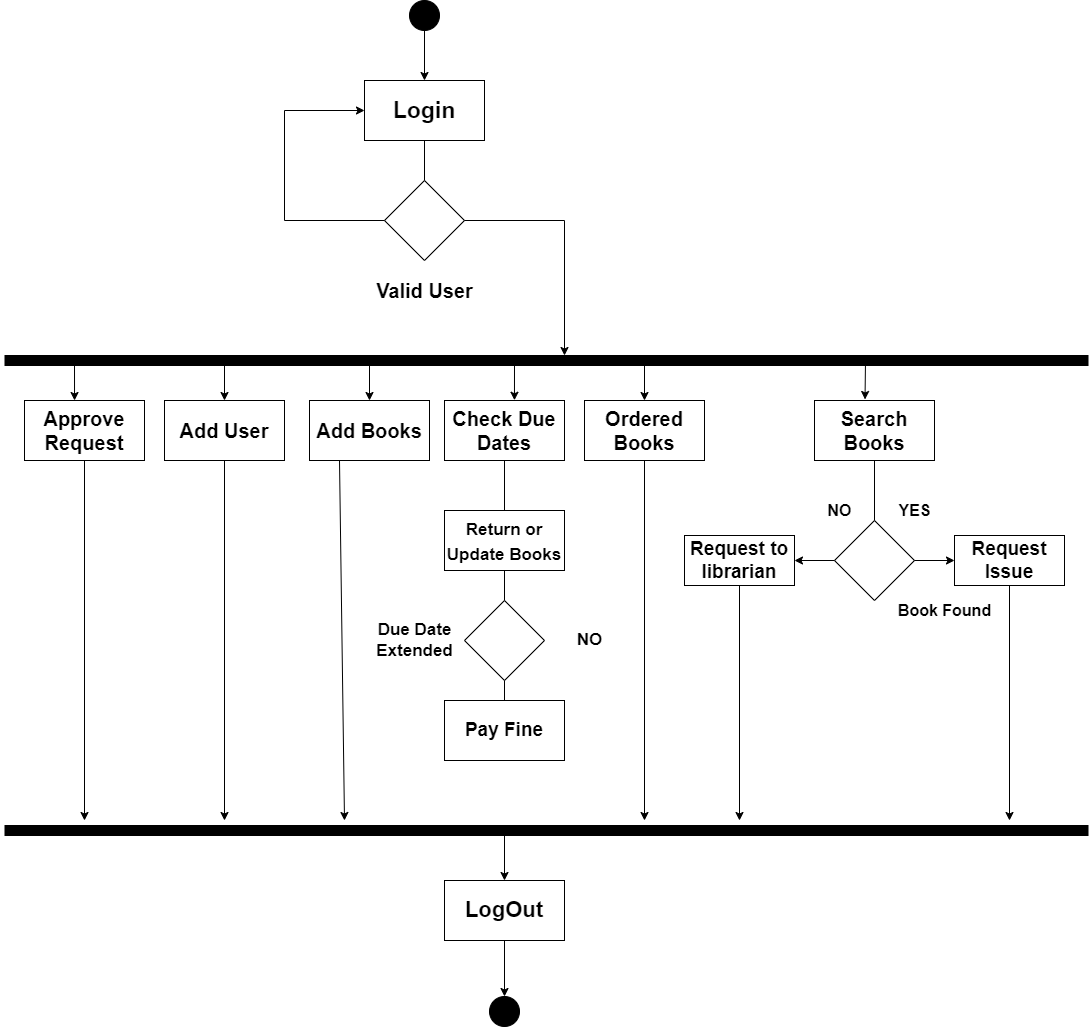

The diagram above was exported from draw.io. Its source (the exported page's mxGraphModel, read from the mxfile embedded in the PNG):
<mxGraphModel dx="2333" dy="733" grid="1" gridSize="10" guides="1" tooltips="1" connect="1" arrows="1" fold="1" page="1" pageScale="1" pageWidth="850" pageHeight="1100" math="0" shadow="0">
  <root>
    <mxCell id="0" />
    <mxCell id="1" parent="0" />
    <mxCell id="DBms1G84u4wppr2Bmvgk-1" value="" style="shape=link;html=1;rounded=0;width=-4;strokeWidth=8;fontStyle=1" edge="1" parent="1">
      <mxGeometry width="100" relative="1" as="geometry">
        <mxPoint y="404" as="sourcePoint" />
        <mxPoint x="1083.9999534970239" y="404" as="targetPoint" />
      </mxGeometry>
    </mxCell>
    <mxCell id="DBms1G84u4wppr2Bmvgk-5" value="" style="ellipse;fillColor=strokeColor;strokeWidth=1;fontStyle=1" vertex="1" parent="1">
      <mxGeometry x="405" y="44" width="30" height="30" as="geometry" />
    </mxCell>
    <mxCell id="DBms1G84u4wppr2Bmvgk-6" value="&lt;span&gt;&lt;font style=&quot;font-size: 23px;&quot;&gt;Login&lt;/font&gt;&lt;/span&gt;" style="rounded=0;whiteSpace=wrap;html=1;strokeWidth=1;fontStyle=1" vertex="1" parent="1">
      <mxGeometry x="360" y="124" width="120" height="60" as="geometry" />
    </mxCell>
    <mxCell id="DBms1G84u4wppr2Bmvgk-7" value="" style="rhombus;whiteSpace=wrap;html=1;strokeWidth=1;fontSize=23;fontStyle=1" vertex="1" parent="1">
      <mxGeometry x="380" y="224" width="80" height="80" as="geometry" />
    </mxCell>
    <mxCell id="DBms1G84u4wppr2Bmvgk-8" value="&lt;span&gt;&lt;font style=&quot;font-size: 20px;&quot;&gt;Valid User&lt;/font&gt;&lt;/span&gt;" style="text;html=1;align=center;verticalAlign=middle;resizable=0;points=[];autosize=1;strokeColor=none;fillColor=none;fontSize=23;fontStyle=1" vertex="1" parent="1">
      <mxGeometry x="360" y="314" width="120" height="40" as="geometry" />
    </mxCell>
    <mxCell id="DBms1G84u4wppr2Bmvgk-9" value="" style="endArrow=classic;html=1;rounded=0;strokeWidth=1;fontSize=20;entryX=0.5;entryY=0;entryDx=0;entryDy=0;fontStyle=1" edge="1" parent="1" target="DBms1G84u4wppr2Bmvgk-6">
      <mxGeometry width="50" height="50" relative="1" as="geometry">
        <mxPoint x="420" y="74" as="sourcePoint" />
        <mxPoint x="475" y="24" as="targetPoint" />
      </mxGeometry>
    </mxCell>
    <mxCell id="DBms1G84u4wppr2Bmvgk-10" value="" style="endArrow=classic;html=1;rounded=0;strokeWidth=1;fontSize=20;exitX=0;exitY=0.5;exitDx=0;exitDy=0;fontStyle=1" edge="1" parent="1" source="DBms1G84u4wppr2Bmvgk-7">
      <mxGeometry width="50" height="50" relative="1" as="geometry">
        <mxPoint x="310" y="204" as="sourcePoint" />
        <mxPoint x="360" y="154" as="targetPoint" />
        <Array as="points">
          <mxPoint x="280" y="264" />
          <mxPoint x="280" y="154" />
        </Array>
      </mxGeometry>
    </mxCell>
    <mxCell id="DBms1G84u4wppr2Bmvgk-11" value="" style="endArrow=none;html=1;rounded=0;strokeWidth=1;fontSize=20;fontStyle=1" edge="1" parent="1">
      <mxGeometry width="50" height="50" relative="1" as="geometry">
        <mxPoint x="420" y="224" as="sourcePoint" />
        <mxPoint x="420" y="184" as="targetPoint" />
      </mxGeometry>
    </mxCell>
    <mxCell id="DBms1G84u4wppr2Bmvgk-12" value="" style="endArrow=classic;html=1;rounded=0;strokeWidth=1;fontSize=20;exitX=1;exitY=0.5;exitDx=0;exitDy=0;fontStyle=1" edge="1" parent="1" source="DBms1G84u4wppr2Bmvgk-7">
      <mxGeometry width="50" height="50" relative="1" as="geometry">
        <mxPoint x="460" y="269" as="sourcePoint" />
        <mxPoint x="560" y="399" as="targetPoint" />
        <Array as="points">
          <mxPoint x="560" y="264" />
        </Array>
      </mxGeometry>
    </mxCell>
    <mxCell id="DBms1G84u4wppr2Bmvgk-13" value="&lt;span&gt;Approve Request&lt;/span&gt;" style="rounded=0;whiteSpace=wrap;html=1;strokeWidth=1;fontSize=20;fontStyle=1" vertex="1" parent="1">
      <mxGeometry x="20" y="444" width="120" height="60" as="geometry" />
    </mxCell>
    <mxCell id="DBms1G84u4wppr2Bmvgk-14" value="&lt;span&gt;Add User&lt;/span&gt;" style="rounded=0;whiteSpace=wrap;html=1;strokeWidth=1;fontSize=20;fontStyle=1" vertex="1" parent="1">
      <mxGeometry x="160" y="444" width="120" height="60" as="geometry" />
    </mxCell>
    <mxCell id="DBms1G84u4wppr2Bmvgk-15" value="&lt;span&gt;Add Books&lt;/span&gt;" style="rounded=0;whiteSpace=wrap;html=1;strokeWidth=1;fontSize=20;fontStyle=1" vertex="1" parent="1">
      <mxGeometry x="305" y="444" width="120" height="60" as="geometry" />
    </mxCell>
    <mxCell id="DBms1G84u4wppr2Bmvgk-16" value="&lt;span&gt;Check Due Dates&lt;/span&gt;" style="rounded=0;whiteSpace=wrap;html=1;strokeWidth=1;fontSize=20;fontStyle=1" vertex="1" parent="1">
      <mxGeometry x="440" y="444" width="120" height="60" as="geometry" />
    </mxCell>
    <mxCell id="DBms1G84u4wppr2Bmvgk-17" value="&lt;span&gt;Ordered Books&lt;/span&gt;" style="rounded=0;whiteSpace=wrap;html=1;strokeWidth=1;fontSize=20;fontStyle=1" vertex="1" parent="1">
      <mxGeometry x="580" y="444" width="120" height="60" as="geometry" />
    </mxCell>
    <mxCell id="DBms1G84u4wppr2Bmvgk-18" value="&lt;span&gt;Search Books&lt;/span&gt;" style="rounded=0;whiteSpace=wrap;html=1;strokeWidth=1;fontSize=20;fontStyle=1" vertex="1" parent="1">
      <mxGeometry x="810" y="444" width="120" height="60" as="geometry" />
    </mxCell>
    <mxCell id="DBms1G84u4wppr2Bmvgk-19" value="" style="endArrow=classic;html=1;rounded=0;strokeWidth=1;fontSize=20;entryX=0.417;entryY=0;entryDx=0;entryDy=0;entryPerimeter=0;fontStyle=1" edge="1" parent="1" target="DBms1G84u4wppr2Bmvgk-13">
      <mxGeometry width="50" height="50" relative="1" as="geometry">
        <mxPoint x="70" y="404" as="sourcePoint" />
        <mxPoint x="120" y="354" as="targetPoint" />
      </mxGeometry>
    </mxCell>
    <mxCell id="DBms1G84u4wppr2Bmvgk-20" value="" style="endArrow=classic;html=1;rounded=0;strokeWidth=1;fontSize=20;entryX=0.5;entryY=0;entryDx=0;entryDy=0;fontStyle=1" edge="1" parent="1" target="DBms1G84u4wppr2Bmvgk-14">
      <mxGeometry width="50" height="50" relative="1" as="geometry">
        <mxPoint x="220" y="404" as="sourcePoint" />
        <mxPoint x="270" y="354" as="targetPoint" />
      </mxGeometry>
    </mxCell>
    <mxCell id="DBms1G84u4wppr2Bmvgk-21" value="" style="endArrow=classic;html=1;rounded=0;strokeWidth=1;fontSize=20;entryX=0.5;entryY=0;entryDx=0;entryDy=0;fontStyle=1" edge="1" parent="1" target="DBms1G84u4wppr2Bmvgk-15">
      <mxGeometry width="50" height="50" relative="1" as="geometry">
        <mxPoint x="365" y="404" as="sourcePoint" />
        <mxPoint x="410" y="444" as="targetPoint" />
      </mxGeometry>
    </mxCell>
    <mxCell id="DBms1G84u4wppr2Bmvgk-22" value="" style="endArrow=classic;html=1;rounded=0;strokeWidth=1;fontSize=20;entryX=0.583;entryY=-0.004;entryDx=0;entryDy=0;entryPerimeter=0;fontStyle=1" edge="1" parent="1" target="DBms1G84u4wppr2Bmvgk-16">
      <mxGeometry width="50" height="50" relative="1" as="geometry">
        <mxPoint x="510" y="404" as="sourcePoint" />
        <mxPoint x="525" y="514" as="targetPoint" />
      </mxGeometry>
    </mxCell>
    <mxCell id="DBms1G84u4wppr2Bmvgk-23" value="" style="endArrow=classic;html=1;rounded=0;strokeWidth=1;fontSize=20;entryX=0.5;entryY=0;entryDx=0;entryDy=0;fontStyle=1" edge="1" parent="1" target="DBms1G84u4wppr2Bmvgk-17">
      <mxGeometry width="50" height="50" relative="1" as="geometry">
        <mxPoint x="640" y="404" as="sourcePoint" />
        <mxPoint x="680" y="534" as="targetPoint" />
      </mxGeometry>
    </mxCell>
    <mxCell id="DBms1G84u4wppr2Bmvgk-24" value="" style="endArrow=classic;html=1;rounded=0;strokeWidth=1;fontSize=20;entryX=0.421;entryY=-0.017;entryDx=0;entryDy=0;entryPerimeter=0;fontStyle=1" edge="1" parent="1" target="DBms1G84u4wppr2Bmvgk-18">
      <mxGeometry width="50" height="50" relative="1" as="geometry">
        <mxPoint x="861" y="404" as="sourcePoint" />
        <mxPoint x="805" y="524" as="targetPoint" />
      </mxGeometry>
    </mxCell>
    <mxCell id="DBms1G84u4wppr2Bmvgk-25" value="&lt;span&gt;&lt;font style=&quot;font-size: 17px;&quot;&gt;Return or Update Books&lt;/font&gt;&lt;/span&gt;" style="rounded=0;whiteSpace=wrap;html=1;strokeWidth=1;fontSize=20;fontStyle=1" vertex="1" parent="1">
      <mxGeometry x="440" y="554" width="120" height="60" as="geometry" />
    </mxCell>
    <mxCell id="DBms1G84u4wppr2Bmvgk-26" value="" style="endArrow=none;html=1;rounded=0;strokeWidth=1;fontSize=20;entryX=0.5;entryY=1;entryDx=0;entryDy=0;exitX=0.5;exitY=0;exitDx=0;exitDy=0;fontStyle=1" edge="1" parent="1" source="DBms1G84u4wppr2Bmvgk-25" target="DBms1G84u4wppr2Bmvgk-16">
      <mxGeometry width="50" height="50" relative="1" as="geometry">
        <mxPoint x="360" y="554" as="sourcePoint" />
        <mxPoint x="410" y="504" as="targetPoint" />
      </mxGeometry>
    </mxCell>
    <mxCell id="DBms1G84u4wppr2Bmvgk-27" value="" style="rhombus;whiteSpace=wrap;html=1;strokeWidth=1;fontSize=17;fontStyle=1" vertex="1" parent="1">
      <mxGeometry x="460" y="644" width="80" height="80" as="geometry" />
    </mxCell>
    <mxCell id="DBms1G84u4wppr2Bmvgk-28" value="Due Date &lt;br&gt;Extended" style="text;html=1;align=center;verticalAlign=middle;resizable=0;points=[];autosize=1;strokeColor=none;fillColor=none;fontSize=17;fontStyle=1" vertex="1" parent="1">
      <mxGeometry x="360" y="659" width="100" height="50" as="geometry" />
    </mxCell>
    <mxCell id="DBms1G84u4wppr2Bmvgk-29" value="NO" style="text;html=1;align=center;verticalAlign=middle;resizable=0;points=[];autosize=1;strokeColor=none;fillColor=none;fontSize=17;fontStyle=1" vertex="1" parent="1">
      <mxGeometry x="560" y="669" width="50" height="30" as="geometry" />
    </mxCell>
    <mxCell id="DBms1G84u4wppr2Bmvgk-30" value="" style="endArrow=none;html=1;rounded=0;strokeWidth=1;fontSize=17;" edge="1" parent="1" source="DBms1G84u4wppr2Bmvgk-27">
      <mxGeometry width="50" height="50" relative="1" as="geometry">
        <mxPoint x="450" y="664" as="sourcePoint" />
        <mxPoint x="500" y="614" as="targetPoint" />
      </mxGeometry>
    </mxCell>
    <mxCell id="DBms1G84u4wppr2Bmvgk-31" value="&lt;b&gt;&lt;font style=&quot;font-size: 19px;&quot;&gt;Pay Fine&lt;/font&gt;&lt;/b&gt;" style="rounded=0;whiteSpace=wrap;html=1;strokeWidth=1;fontSize=17;" vertex="1" parent="1">
      <mxGeometry x="440" y="744" width="120" height="60" as="geometry" />
    </mxCell>
    <mxCell id="DBms1G84u4wppr2Bmvgk-32" value="" style="endArrow=none;html=1;rounded=0;strokeWidth=1;fontSize=19;" edge="1" parent="1" source="DBms1G84u4wppr2Bmvgk-31">
      <mxGeometry width="50" height="50" relative="1" as="geometry">
        <mxPoint x="450" y="774" as="sourcePoint" />
        <mxPoint x="500" y="724" as="targetPoint" />
      </mxGeometry>
    </mxCell>
    <mxCell id="DBms1G84u4wppr2Bmvgk-33" value="" style="rhombus;whiteSpace=wrap;html=1;strokeWidth=1;fontSize=19;" vertex="1" parent="1">
      <mxGeometry x="830" y="564" width="80" height="80" as="geometry" />
    </mxCell>
    <mxCell id="DBms1G84u4wppr2Bmvgk-34" value="&lt;b&gt;Request to librarian&lt;/b&gt;" style="rounded=0;whiteSpace=wrap;html=1;strokeWidth=1;fontSize=19;" vertex="1" parent="1">
      <mxGeometry x="680" y="579" width="110" height="50" as="geometry" />
    </mxCell>
    <mxCell id="DBms1G84u4wppr2Bmvgk-35" value="&lt;b&gt;Request Issue&lt;/b&gt;" style="rounded=0;whiteSpace=wrap;html=1;strokeWidth=1;fontSize=19;" vertex="1" parent="1">
      <mxGeometry x="950" y="579" width="110" height="50" as="geometry" />
    </mxCell>
    <mxCell id="DBms1G84u4wppr2Bmvgk-36" value="" style="endArrow=none;html=1;rounded=0;strokeWidth=1;fontSize=19;exitX=0.5;exitY=0;exitDx=0;exitDy=0;entryX=0.5;entryY=1;entryDx=0;entryDy=0;" edge="1" parent="1" source="DBms1G84u4wppr2Bmvgk-33" target="DBms1G84u4wppr2Bmvgk-18">
      <mxGeometry width="50" height="50" relative="1" as="geometry">
        <mxPoint x="830" y="554" as="sourcePoint" />
        <mxPoint x="880" y="504" as="targetPoint" />
      </mxGeometry>
    </mxCell>
    <mxCell id="DBms1G84u4wppr2Bmvgk-37" value="" style="endArrow=classic;html=1;rounded=0;strokeWidth=1;fontSize=19;entryX=0;entryY=0.5;entryDx=0;entryDy=0;" edge="1" parent="1" source="DBms1G84u4wppr2Bmvgk-33" target="DBms1G84u4wppr2Bmvgk-35">
      <mxGeometry width="50" height="50" relative="1" as="geometry">
        <mxPoint x="830" y="719" as="sourcePoint" />
        <mxPoint x="880" y="669" as="targetPoint" />
        <Array as="points" />
      </mxGeometry>
    </mxCell>
    <mxCell id="DBms1G84u4wppr2Bmvgk-38" value="" style="endArrow=classic;html=1;rounded=0;strokeWidth=1;fontSize=19;entryX=1;entryY=0.5;entryDx=0;entryDy=0;" edge="1" parent="1" source="DBms1G84u4wppr2Bmvgk-33" target="DBms1G84u4wppr2Bmvgk-34">
      <mxGeometry width="50" height="50" relative="1" as="geometry">
        <mxPoint x="830" y="719" as="sourcePoint" />
        <mxPoint x="880" y="669" as="targetPoint" />
      </mxGeometry>
    </mxCell>
    <mxCell id="DBms1G84u4wppr2Bmvgk-40" value="&lt;b&gt;&lt;font style=&quot;font-size: 16px;&quot;&gt;NO&lt;/font&gt;&lt;/b&gt;" style="text;html=1;align=center;verticalAlign=middle;resizable=0;points=[];autosize=1;strokeColor=none;fillColor=none;fontSize=19;" vertex="1" parent="1">
      <mxGeometry x="810" y="534" width="50" height="40" as="geometry" />
    </mxCell>
    <mxCell id="DBms1G84u4wppr2Bmvgk-41" value="&lt;b&gt;YES&lt;/b&gt;" style="text;html=1;align=center;verticalAlign=middle;resizable=0;points=[];autosize=1;strokeColor=none;fillColor=none;fontSize=16;" vertex="1" parent="1">
      <mxGeometry x="880" y="539" width="60" height="30" as="geometry" />
    </mxCell>
    <mxCell id="DBms1G84u4wppr2Bmvgk-42" value="&lt;b&gt;Book Found&lt;/b&gt;" style="text;html=1;align=center;verticalAlign=middle;resizable=0;points=[];autosize=1;strokeColor=none;fillColor=none;fontSize=16;" vertex="1" parent="1">
      <mxGeometry x="880" y="639" width="120" height="30" as="geometry" />
    </mxCell>
    <mxCell id="DBms1G84u4wppr2Bmvgk-43" value="" style="shape=link;html=1;rounded=0;width=-4;strokeWidth=8;fontStyle=1" edge="1" parent="1">
      <mxGeometry width="100" relative="1" as="geometry">
        <mxPoint y="874" as="sourcePoint" />
        <mxPoint x="1083.9999534970239" y="874" as="targetPoint" />
      </mxGeometry>
    </mxCell>
    <mxCell id="DBms1G84u4wppr2Bmvgk-44" value="" style="endArrow=classic;html=1;rounded=0;strokeWidth=1;fontSize=16;exitX=0.5;exitY=1;exitDx=0;exitDy=0;" edge="1" parent="1" source="DBms1G84u4wppr2Bmvgk-13">
      <mxGeometry width="50" height="50" relative="1" as="geometry">
        <mxPoint x="55" y="624" as="sourcePoint" />
        <mxPoint x="80" y="864" as="targetPoint" />
      </mxGeometry>
    </mxCell>
    <mxCell id="DBms1G84u4wppr2Bmvgk-45" value="" style="endArrow=classic;html=1;rounded=0;strokeWidth=1;fontSize=16;exitX=0.5;exitY=1;exitDx=0;exitDy=0;" edge="1" parent="1" source="DBms1G84u4wppr2Bmvgk-14">
      <mxGeometry width="50" height="50" relative="1" as="geometry">
        <mxPoint x="410" y="714" as="sourcePoint" />
        <mxPoint x="220" y="864" as="targetPoint" />
      </mxGeometry>
    </mxCell>
    <mxCell id="DBms1G84u4wppr2Bmvgk-46" value="" style="endArrow=classic;html=1;rounded=0;strokeWidth=1;fontSize=16;exitX=0.25;exitY=1;exitDx=0;exitDy=0;" edge="1" parent="1" source="DBms1G84u4wppr2Bmvgk-15">
      <mxGeometry width="50" height="50" relative="1" as="geometry">
        <mxPoint x="410" y="714" as="sourcePoint" />
        <mxPoint x="340" y="864" as="targetPoint" />
      </mxGeometry>
    </mxCell>
    <mxCell id="DBms1G84u4wppr2Bmvgk-47" value="" style="endArrow=classic;html=1;rounded=0;strokeWidth=1;fontSize=16;exitX=0.5;exitY=1;exitDx=0;exitDy=0;" edge="1" parent="1" source="DBms1G84u4wppr2Bmvgk-34">
      <mxGeometry width="50" height="50" relative="1" as="geometry">
        <mxPoint x="730" y="764" as="sourcePoint" />
        <mxPoint x="735" y="864" as="targetPoint" />
      </mxGeometry>
    </mxCell>
    <mxCell id="DBms1G84u4wppr2Bmvgk-48" value="" style="endArrow=classic;html=1;rounded=0;strokeWidth=1;fontSize=16;exitX=0.5;exitY=1;exitDx=0;exitDy=0;" edge="1" parent="1" source="DBms1G84u4wppr2Bmvgk-17">
      <mxGeometry width="50" height="50" relative="1" as="geometry">
        <mxPoint x="410" y="714" as="sourcePoint" />
        <mxPoint x="640" y="864" as="targetPoint" />
      </mxGeometry>
    </mxCell>
    <mxCell id="DBms1G84u4wppr2Bmvgk-49" value="" style="endArrow=classic;html=1;rounded=0;strokeWidth=1;fontSize=16;exitX=0.5;exitY=1;exitDx=0;exitDy=0;" edge="1" parent="1" source="DBms1G84u4wppr2Bmvgk-35">
      <mxGeometry width="50" height="50" relative="1" as="geometry">
        <mxPoint x="410" y="714" as="sourcePoint" />
        <mxPoint x="1005" y="864" as="targetPoint" />
      </mxGeometry>
    </mxCell>
    <mxCell id="DBms1G84u4wppr2Bmvgk-50" value="&lt;b&gt;&lt;font style=&quot;font-size: 22px;&quot;&gt;LogOut&lt;/font&gt;&lt;/b&gt;" style="rounded=0;whiteSpace=wrap;html=1;strokeWidth=1;fontSize=16;" vertex="1" parent="1">
      <mxGeometry x="440" y="924" width="120" height="60" as="geometry" />
    </mxCell>
    <mxCell id="DBms1G84u4wppr2Bmvgk-51" value="" style="endArrow=classic;html=1;rounded=0;strokeWidth=1;fontSize=22;entryX=0.5;entryY=0;entryDx=0;entryDy=0;" edge="1" parent="1" target="DBms1G84u4wppr2Bmvgk-50">
      <mxGeometry width="50" height="50" relative="1" as="geometry">
        <mxPoint x="500" y="874" as="sourcePoint" />
        <mxPoint x="440" y="614" as="targetPoint" />
      </mxGeometry>
    </mxCell>
    <mxCell id="DBms1G84u4wppr2Bmvgk-52" value="" style="ellipse;fillColor=strokeColor;strokeWidth=1;fontStyle=1" vertex="1" parent="1">
      <mxGeometry x="485" y="1040" width="30" height="30" as="geometry" />
    </mxCell>
    <mxCell id="DBms1G84u4wppr2Bmvgk-53" value="" style="endArrow=classic;html=1;rounded=0;strokeWidth=1;fontSize=22;entryX=0.5;entryY=0;entryDx=0;entryDy=0;exitX=0.5;exitY=1;exitDx=0;exitDy=0;" edge="1" parent="1" source="DBms1G84u4wppr2Bmvgk-50" target="DBms1G84u4wppr2Bmvgk-52">
      <mxGeometry width="50" height="50" relative="1" as="geometry">
        <mxPoint x="505" y="990" as="sourcePoint" />
        <mxPoint x="720" y="1080" as="targetPoint" />
      </mxGeometry>
    </mxCell>
  </root>
</mxGraphModel>